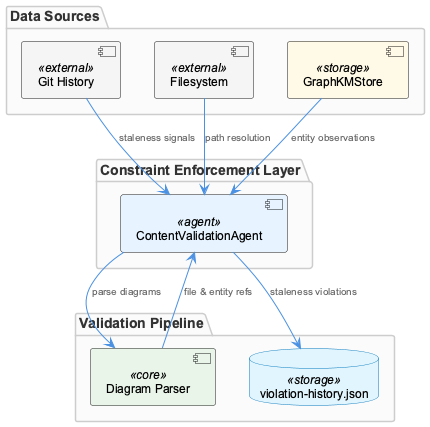

The diagram above was rendered by PlantUML. Its source (embedded in the PNG):
@startuml
!include /Users/Q284340/Agentic/coding/docs/puml/_standard-style.puml

package "Constraint Enforcement Layer" {
    component "ContentValidationAgent" as cva <<agent>>
}

package "Data Sources" {
    component "Git History" as git <<external>>
    component "Filesystem" as fs <<external>>
    component "GraphKMStore" as gkm <<storage>>
}

package "Validation Pipeline" {
    component "Diagram Parser" as dp <<core>>
    database "violation-history.json" as vh <<storage>>
}

git --> cva : "staleness signals"
gkm --> cva : "entity observations"
cva --> dp : "parse diagrams"
dp --> cva : "file & entity refs"
fs --> cva : "path resolution"
cva --> vh : "staleness violations"

@enduml